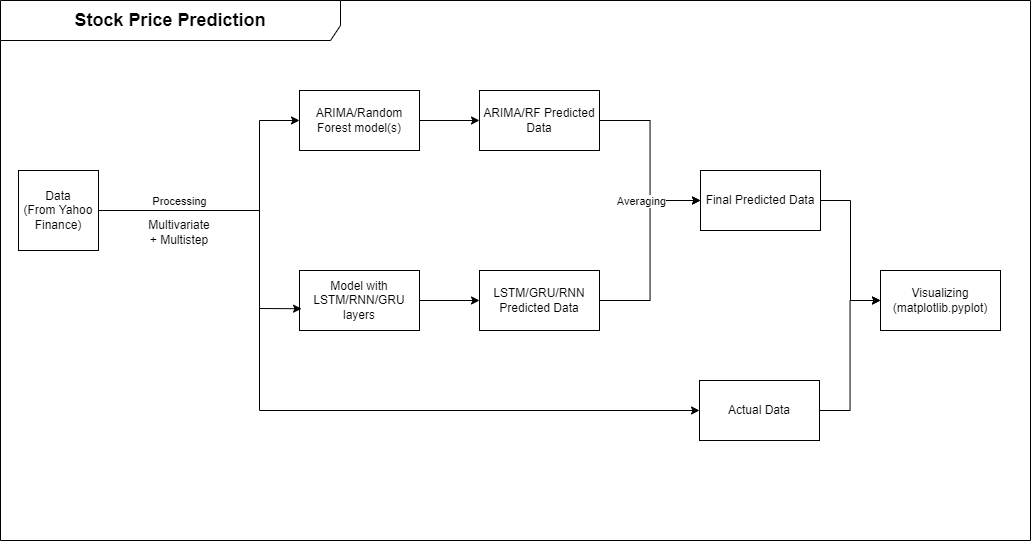

The diagram above was exported from draw.io. Its source (the exported page's mxGraphModel, read from the mxfile embedded in the PNG):
<mxGraphModel dx="1167" dy="632" grid="1" gridSize="10" guides="1" tooltips="1" connect="1" arrows="1" fold="1" page="1" pageScale="1" pageWidth="850" pageHeight="1100" math="0" shadow="0">
  <root>
    <mxCell id="0" />
    <mxCell id="1" parent="0" />
    <mxCell id="HVkwMcF7uXM0zCTdHek3-1" value="Data &lt;br&gt;(From Yahoo Finance)" style="rounded=0;whiteSpace=wrap;html=1;" parent="1" vertex="1">
      <mxGeometry x="28" y="200" width="80" height="80" as="geometry" />
    </mxCell>
    <mxCell id="HVkwMcF7uXM0zCTdHek3-2" value="" style="endArrow=none;html=1;rounded=0;exitX=1;exitY=0.5;exitDx=0;exitDy=0;endFill=0;" parent="1" source="HVkwMcF7uXM0zCTdHek3-1" edge="1">
      <mxGeometry width="50" height="50" relative="1" as="geometry">
        <mxPoint x="349" y="280" as="sourcePoint" />
        <mxPoint x="269" y="240" as="targetPoint" />
      </mxGeometry>
    </mxCell>
    <mxCell id="HVkwMcF7uXM0zCTdHek3-3" value="Processing" style="edgeLabel;html=1;align=center;verticalAlign=middle;resizable=0;points=[];" parent="HVkwMcF7uXM0zCTdHek3-2" vertex="1" connectable="0">
      <mxGeometry x="-0.0014" y="1" relative="1" as="geometry">
        <mxPoint y="-9" as="offset" />
      </mxGeometry>
    </mxCell>
    <mxCell id="HVkwMcF7uXM0zCTdHek3-4" value="Multivariate + Multistep" style="text;html=1;strokeColor=none;fillColor=none;align=center;verticalAlign=middle;whiteSpace=wrap;rounded=0;" parent="1" vertex="1">
      <mxGeometry x="159" y="247" width="60" height="30" as="geometry" />
    </mxCell>
    <mxCell id="HVkwMcF7uXM0zCTdHek3-5" value="ARIMA/Random Forest model(s)" style="rounded=0;whiteSpace=wrap;html=1;" parent="1" vertex="1">
      <mxGeometry x="309" y="120" width="120" height="60" as="geometry" />
    </mxCell>
    <mxCell id="HVkwMcF7uXM0zCTdHek3-14" style="edgeStyle=orthogonalEdgeStyle;rounded=0;orthogonalLoop=1;jettySize=auto;html=1;exitX=1;exitY=0.5;exitDx=0;exitDy=0;" parent="1" source="HVkwMcF7uXM0zCTdHek3-6" target="HVkwMcF7uXM0zCTdHek3-13" edge="1">
      <mxGeometry relative="1" as="geometry" />
    </mxCell>
    <mxCell id="HVkwMcF7uXM0zCTdHek3-6" value="Model with LSTM/RNN/GRU layers" style="rounded=0;whiteSpace=wrap;html=1;" parent="1" vertex="1">
      <mxGeometry x="309" y="300" width="120" height="60" as="geometry" />
    </mxCell>
    <mxCell id="HVkwMcF7uXM0zCTdHek3-8" value="" style="endArrow=classic;html=1;rounded=0;entryX=0;entryY=0.5;entryDx=0;entryDy=0;" parent="1" target="HVkwMcF7uXM0zCTdHek3-5" edge="1">
      <mxGeometry width="50" height="50" relative="1" as="geometry">
        <mxPoint x="269" y="240" as="sourcePoint" />
        <mxPoint x="399" y="230" as="targetPoint" />
        <Array as="points">
          <mxPoint x="269" y="150" />
        </Array>
      </mxGeometry>
    </mxCell>
    <mxCell id="HVkwMcF7uXM0zCTdHek3-10" value="" style="endArrow=classic;html=1;rounded=0;entryX=0.017;entryY=0.637;entryDx=0;entryDy=0;entryPerimeter=0;" parent="1" target="HVkwMcF7uXM0zCTdHek3-6" edge="1">
      <mxGeometry width="50" height="50" relative="1" as="geometry">
        <mxPoint x="269" y="240" as="sourcePoint" />
        <mxPoint x="319" y="160" as="targetPoint" />
        <Array as="points">
          <mxPoint x="269" y="338" />
        </Array>
      </mxGeometry>
    </mxCell>
    <mxCell id="HVkwMcF7uXM0zCTdHek3-11" value="" style="endArrow=classic;html=1;rounded=0;" parent="1" source="HVkwMcF7uXM0zCTdHek3-5" target="HVkwMcF7uXM0zCTdHek3-12" edge="1">
      <mxGeometry width="50" height="50" relative="1" as="geometry">
        <mxPoint x="349" y="280" as="sourcePoint" />
        <mxPoint x="509" y="150" as="targetPoint" />
      </mxGeometry>
    </mxCell>
    <mxCell id="HVkwMcF7uXM0zCTdHek3-16" style="edgeStyle=orthogonalEdgeStyle;rounded=0;orthogonalLoop=1;jettySize=auto;html=1;exitX=1;exitY=0.5;exitDx=0;exitDy=0;entryX=0;entryY=0.5;entryDx=0;entryDy=0;" parent="1" source="HVkwMcF7uXM0zCTdHek3-12" target="HVkwMcF7uXM0zCTdHek3-15" edge="1">
      <mxGeometry relative="1" as="geometry" />
    </mxCell>
    <mxCell id="HVkwMcF7uXM0zCTdHek3-12" value="ARIMA/RF Predicted Data" style="rounded=0;whiteSpace=wrap;html=1;" parent="1" vertex="1">
      <mxGeometry x="489" y="120" width="120" height="60" as="geometry" />
    </mxCell>
    <mxCell id="HVkwMcF7uXM0zCTdHek3-18" style="edgeStyle=orthogonalEdgeStyle;rounded=0;orthogonalLoop=1;jettySize=auto;html=1;exitX=1;exitY=0.5;exitDx=0;exitDy=0;entryX=0;entryY=0.5;entryDx=0;entryDy=0;" parent="1" source="HVkwMcF7uXM0zCTdHek3-13" target="HVkwMcF7uXM0zCTdHek3-15" edge="1">
      <mxGeometry relative="1" as="geometry" />
    </mxCell>
    <mxCell id="HVkwMcF7uXM0zCTdHek3-19" value="Averaging" style="edgeLabel;html=1;align=center;verticalAlign=middle;resizable=0;points=[];" parent="HVkwMcF7uXM0zCTdHek3-18" vertex="1" connectable="0">
      <mxGeometry x="0.5224" y="2" relative="1" as="geometry">
        <mxPoint x="-12" y="2" as="offset" />
      </mxGeometry>
    </mxCell>
    <mxCell id="HVkwMcF7uXM0zCTdHek3-13" value="LSTM/GRU/RNN Predicted Data" style="rounded=0;whiteSpace=wrap;html=1;" parent="1" vertex="1">
      <mxGeometry x="489" y="300" width="120" height="60" as="geometry" />
    </mxCell>
    <mxCell id="HVkwMcF7uXM0zCTdHek3-25" style="edgeStyle=orthogonalEdgeStyle;rounded=0;orthogonalLoop=1;jettySize=auto;html=1;exitX=1;exitY=0.5;exitDx=0;exitDy=0;entryX=0;entryY=0.5;entryDx=0;entryDy=0;" parent="1" source="HVkwMcF7uXM0zCTdHek3-15" target="HVkwMcF7uXM0zCTdHek3-24" edge="1">
      <mxGeometry relative="1" as="geometry" />
    </mxCell>
    <mxCell id="HVkwMcF7uXM0zCTdHek3-15" value="Final Predicted Data" style="rounded=0;whiteSpace=wrap;html=1;" parent="1" vertex="1">
      <mxGeometry x="710" y="200" width="120" height="60" as="geometry" />
    </mxCell>
    <mxCell id="HVkwMcF7uXM0zCTdHek3-21" value="" style="endArrow=classic;html=1;rounded=0;entryX=0;entryY=0.5;entryDx=0;entryDy=0;exitX=1;exitY=0.5;exitDx=0;exitDy=0;" parent="1" edge="1">
      <mxGeometry width="50" height="50" relative="1" as="geometry">
        <mxPoint x="108" y="240" as="sourcePoint" />
        <mxPoint x="709" y="440.0000000000001" as="targetPoint" />
        <Array as="points">
          <mxPoint x="269" y="240" />
          <mxPoint x="269" y="440" />
        </Array>
      </mxGeometry>
    </mxCell>
    <mxCell id="HVkwMcF7uXM0zCTdHek3-26" style="edgeStyle=orthogonalEdgeStyle;rounded=0;orthogonalLoop=1;jettySize=auto;html=1;exitX=1;exitY=0.5;exitDx=0;exitDy=0;entryX=0;entryY=0.5;entryDx=0;entryDy=0;" parent="1" source="HVkwMcF7uXM0zCTdHek3-22" target="HVkwMcF7uXM0zCTdHek3-24" edge="1">
      <mxGeometry relative="1" as="geometry" />
    </mxCell>
    <mxCell id="HVkwMcF7uXM0zCTdHek3-22" value="Actual Data" style="rounded=0;whiteSpace=wrap;html=1;" parent="1" vertex="1">
      <mxGeometry x="709" y="410" width="120" height="60" as="geometry" />
    </mxCell>
    <mxCell id="HVkwMcF7uXM0zCTdHek3-24" value="Visualizing (matplotlib.pyplot)" style="rounded=0;whiteSpace=wrap;html=1;" parent="1" vertex="1">
      <mxGeometry x="890" y="300" width="120" height="60" as="geometry" />
    </mxCell>
    <mxCell id="HVkwMcF7uXM0zCTdHek3-27" value="&lt;font style=&quot;font-size: 18px;&quot;&gt;&lt;b&gt;Stock Price Prediction&lt;/b&gt;&lt;/font&gt;" style="shape=umlFrame;whiteSpace=wrap;html=1;pointerEvents=0;width=340;height=40;" parent="1" vertex="1">
      <mxGeometry x="10" y="30" width="1030" height="540" as="geometry" />
    </mxCell>
  </root>
</mxGraphModel>